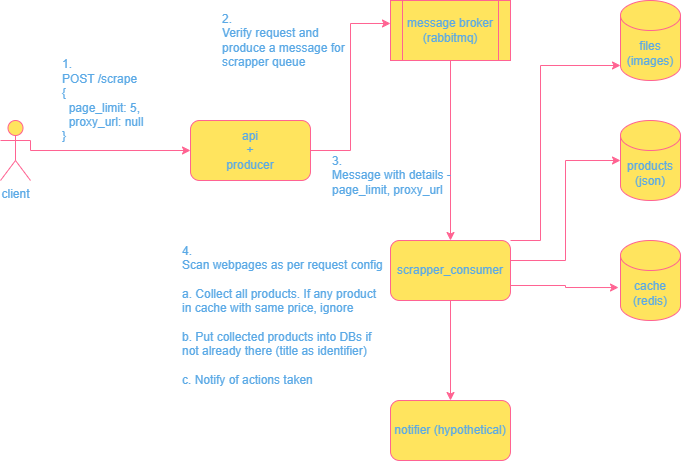

The diagram above was exported from draw.io. Its source (the exported page's mxGraphModel, read from the mxfile embedded in the PNG):
<mxGraphModel dx="989" dy="537" grid="0" gridSize="10" guides="1" tooltips="1" connect="1" arrows="1" fold="1" page="1" pageScale="1" pageWidth="827" pageHeight="1169" math="0" shadow="0">
  <root>
    <mxCell id="0" />
    <mxCell id="1" parent="0" />
    <mxCell id="2WF2oc9Ul_ndXdz0N3V--1" value="files (images)" style="shape=cylinder3;whiteSpace=wrap;html=1;boundedLbl=1;backgroundOutline=1;size=15;labelBackgroundColor=none;fillColor=#FFE45E;strokeColor=#FF6392;fontColor=#5AA9E6;" vertex="1" parent="1">
      <mxGeometry x="670" y="120" width="60" height="80" as="geometry" />
    </mxCell>
    <mxCell id="2WF2oc9Ul_ndXdz0N3V--2" value="products (json)" style="shape=cylinder3;whiteSpace=wrap;html=1;boundedLbl=1;backgroundOutline=1;size=15;labelBackgroundColor=none;fillColor=#FFE45E;strokeColor=#FF6392;fontColor=#5AA9E6;" vertex="1" parent="1">
      <mxGeometry x="670" y="240" width="60" height="80" as="geometry" />
    </mxCell>
    <mxCell id="2WF2oc9Ul_ndXdz0N3V--3" value="cache (redis)" style="shape=cylinder3;whiteSpace=wrap;html=1;boundedLbl=1;backgroundOutline=1;size=15;labelBackgroundColor=none;fillColor=#FFE45E;strokeColor=#FF6392;fontColor=#5AA9E6;" vertex="1" parent="1">
      <mxGeometry x="670" y="360" width="60" height="80" as="geometry" />
    </mxCell>
    <mxCell id="2WF2oc9Ul_ndXdz0N3V--5" value="api&lt;br&gt;+&lt;br&gt;producer" style="rounded=1;whiteSpace=wrap;html=1;labelBackgroundColor=none;fillColor=#FFE45E;strokeColor=#FF6392;fontColor=#5AA9E6;" vertex="1" parent="1">
      <mxGeometry x="240" y="240" width="120" height="60" as="geometry" />
    </mxCell>
    <mxCell id="2WF2oc9Ul_ndXdz0N3V--21" style="edgeStyle=orthogonalEdgeStyle;rounded=0;orthogonalLoop=1;jettySize=auto;html=1;exitX=0.5;exitY=1;exitDx=0;exitDy=0;entryX=0.5;entryY=0;entryDx=0;entryDy=0;labelBackgroundColor=none;strokeColor=#FF6392;fontColor=default;" edge="1" parent="1" source="2WF2oc9Ul_ndXdz0N3V--6" target="2WF2oc9Ul_ndXdz0N3V--20">
      <mxGeometry relative="1" as="geometry" />
    </mxCell>
    <mxCell id="2WF2oc9Ul_ndXdz0N3V--6" value="scrapper_consumer" style="rounded=1;whiteSpace=wrap;html=1;labelBackgroundColor=none;fillColor=#FFE45E;strokeColor=#FF6392;fontColor=#5AA9E6;" vertex="1" parent="1">
      <mxGeometry x="440" y="360" width="120" height="60" as="geometry" />
    </mxCell>
    <mxCell id="2WF2oc9Ul_ndXdz0N3V--14" style="edgeStyle=orthogonalEdgeStyle;rounded=0;orthogonalLoop=1;jettySize=auto;html=1;exitX=0.5;exitY=1;exitDx=0;exitDy=0;entryX=0.5;entryY=0;entryDx=0;entryDy=0;labelBackgroundColor=none;strokeColor=#FF6392;fontColor=default;" edge="1" parent="1" source="2WF2oc9Ul_ndXdz0N3V--8" target="2WF2oc9Ul_ndXdz0N3V--6">
      <mxGeometry relative="1" as="geometry" />
    </mxCell>
    <mxCell id="2WF2oc9Ul_ndXdz0N3V--8" value="message broker (rabbitmq)" style="shape=process;whiteSpace=wrap;html=1;backgroundOutline=1;labelBackgroundColor=none;fillColor=#FFE45E;strokeColor=#FF6392;fontColor=#5AA9E6;" vertex="1" parent="1">
      <mxGeometry x="440" y="120" width="120" height="60" as="geometry" />
    </mxCell>
    <mxCell id="2WF2oc9Ul_ndXdz0N3V--12" style="edgeStyle=orthogonalEdgeStyle;rounded=0;orthogonalLoop=1;jettySize=auto;html=1;exitX=1;exitY=0.3333333333333333;exitDx=0;exitDy=0;exitPerimeter=0;entryX=0;entryY=0.5;entryDx=0;entryDy=0;labelBackgroundColor=none;strokeColor=#FF6392;fontColor=default;" edge="1" parent="1" source="2WF2oc9Ul_ndXdz0N3V--9" target="2WF2oc9Ul_ndXdz0N3V--5">
      <mxGeometry relative="1" as="geometry">
        <Array as="points">
          <mxPoint x="80" y="270" />
        </Array>
      </mxGeometry>
    </mxCell>
    <mxCell id="2WF2oc9Ul_ndXdz0N3V--9" value="client" style="shape=umlActor;verticalLabelPosition=bottom;verticalAlign=top;html=1;outlineConnect=0;labelBackgroundColor=none;fillColor=#FFE45E;strokeColor=#FF6392;fontColor=#5AA9E6;" vertex="1" parent="1">
      <mxGeometry x="50" y="240" width="30" height="60" as="geometry" />
    </mxCell>
    <mxCell id="2WF2oc9Ul_ndXdz0N3V--13" style="edgeStyle=orthogonalEdgeStyle;rounded=0;orthogonalLoop=1;jettySize=auto;html=1;exitX=1;exitY=0.5;exitDx=0;exitDy=0;entryX=0;entryY=0.383;entryDx=0;entryDy=0;entryPerimeter=0;labelBackgroundColor=none;strokeColor=#FF6392;fontColor=default;" edge="1" parent="1" source="2WF2oc9Ul_ndXdz0N3V--5" target="2WF2oc9Ul_ndXdz0N3V--8">
      <mxGeometry relative="1" as="geometry" />
    </mxCell>
    <mxCell id="2WF2oc9Ul_ndXdz0N3V--16" style="edgeStyle=orthogonalEdgeStyle;rounded=0;orthogonalLoop=1;jettySize=auto;html=1;exitX=1;exitY=0.75;exitDx=0;exitDy=0;entryX=-0.033;entryY=0.588;entryDx=0;entryDy=0;entryPerimeter=0;labelBackgroundColor=none;strokeColor=#FF6392;fontColor=default;" edge="1" parent="1" source="2WF2oc9Ul_ndXdz0N3V--6" target="2WF2oc9Ul_ndXdz0N3V--3">
      <mxGeometry relative="1" as="geometry" />
    </mxCell>
    <mxCell id="2WF2oc9Ul_ndXdz0N3V--17" style="edgeStyle=orthogonalEdgeStyle;rounded=0;orthogonalLoop=1;jettySize=auto;html=1;exitX=1;exitY=0.5;exitDx=0;exitDy=0;entryX=0;entryY=0.5;entryDx=0;entryDy=0;entryPerimeter=0;labelBackgroundColor=none;strokeColor=#FF6392;fontColor=default;" edge="1" parent="1" source="2WF2oc9Ul_ndXdz0N3V--6" target="2WF2oc9Ul_ndXdz0N3V--2">
      <mxGeometry relative="1" as="geometry">
        <Array as="points">
          <mxPoint x="560" y="380" />
          <mxPoint x="615" y="380" />
          <mxPoint x="615" y="280" />
        </Array>
      </mxGeometry>
    </mxCell>
    <mxCell id="2WF2oc9Ul_ndXdz0N3V--19" style="edgeStyle=orthogonalEdgeStyle;rounded=0;orthogonalLoop=1;jettySize=auto;html=1;exitX=1;exitY=0;exitDx=0;exitDy=0;entryX=0;entryY=1;entryDx=0;entryDy=-15;entryPerimeter=0;labelBackgroundColor=none;strokeColor=#FF6392;fontColor=default;" edge="1" parent="1" source="2WF2oc9Ul_ndXdz0N3V--6" target="2WF2oc9Ul_ndXdz0N3V--1">
      <mxGeometry relative="1" as="geometry">
        <Array as="points">
          <mxPoint x="590" y="360" />
          <mxPoint x="590" y="185" />
        </Array>
      </mxGeometry>
    </mxCell>
    <mxCell id="2WF2oc9Ul_ndXdz0N3V--20" value="notifier (hypothetical)" style="rounded=1;whiteSpace=wrap;html=1;labelBackgroundColor=none;fillColor=#FFE45E;strokeColor=#FF6392;fontColor=#5AA9E6;" vertex="1" parent="1">
      <mxGeometry x="440" y="520" width="120" height="60" as="geometry" />
    </mxCell>
    <mxCell id="2WF2oc9Ul_ndXdz0N3V--22" value="1.&lt;br&gt;POST /scrape&lt;br&gt;{&lt;br&gt;&amp;nbsp; page_limit: 5,&lt;br&gt;&amp;nbsp; proxy_url: null&lt;br&gt;}" style="text;html=1;align=left;verticalAlign=middle;whiteSpace=wrap;rounded=0;labelBackgroundColor=none;fontColor=#5AA9E6;" vertex="1" parent="1">
      <mxGeometry x="110" y="170" width="120" height="100" as="geometry" />
    </mxCell>
    <mxCell id="2WF2oc9Ul_ndXdz0N3V--23" value="3.&lt;br&gt;Message with details -&lt;br&gt;page_limit, proxy_url" style="text;html=1;align=left;verticalAlign=middle;whiteSpace=wrap;rounded=0;labelBackgroundColor=none;fontColor=#5AA9E6;" vertex="1" parent="1">
      <mxGeometry x="380" y="260" width="130" height="70" as="geometry" />
    </mxCell>
    <mxCell id="2WF2oc9Ul_ndXdz0N3V--24" value="2. &lt;br&gt;Verify request and produce a message for scrapper queue" style="text;html=1;align=left;verticalAlign=middle;whiteSpace=wrap;rounded=0;labelBackgroundColor=none;fontColor=#5AA9E6;" vertex="1" parent="1">
      <mxGeometry x="270" y="130" width="130" height="60" as="geometry" />
    </mxCell>
    <mxCell id="2WF2oc9Ul_ndXdz0N3V--25" value="4.&lt;br&gt;Scan webpages as per request config&lt;br&gt;&lt;br&gt;a. Collect all products. If any product in cache with same price, ignore&lt;br&gt;&lt;br&gt;b. Put collected products into DBs if not already there (title as identifier)&lt;br&gt;&lt;br&gt;c. Notify of actions taken" style="text;html=1;align=left;verticalAlign=middle;whiteSpace=wrap;rounded=0;labelBackgroundColor=none;fontColor=#5AA9E6;" vertex="1" parent="1">
      <mxGeometry x="230" y="350" width="206" height="170" as="geometry" />
    </mxCell>
  </root>
</mxGraphModel>